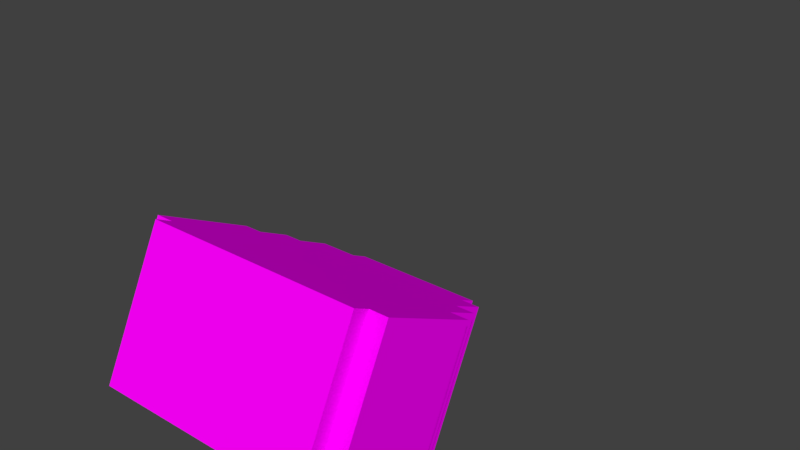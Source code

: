 # Source: head_1.blend  (saved by Blender 2.80.75; exported with 4.5.12 LTS)
import bpy
from mathutils import Matrix  # noqa: F401  (used for matrix-valued properties, if any)

bpy.ops.wm.read_factory_settings(use_empty=True)
scene = bpy.context.scene
scene.name = 'Scene'

# ---- collections
col_collection_1 = bpy.data.collections.new('Collection 1'); scene.collection.children.link(col_collection_1)

# ---- images (referenced by path relative to the original .blend; pixels are not part of the script)
import os
ASSET_DIR = os.environ.get("B2B_ASSET_DIR", "")  # directory of the original .blend (textures are referenced by path, not embedded)
HERE = os.path.dirname(os.path.abspath(__file__))  # packed textures are extracted next to this script under _unpacked/

def load_image(name, relpath, width, height, colorspace="sRGB"):
    """Load a texture the original file referenced (path relative to the .blend, or extracted next to this script)."""
    p = next((c for c in (os.path.join(HERE, relpath), os.path.join(ASSET_DIR, relpath)) if relpath and os.path.exists(c)), "")
    if p:
        img = bpy.data.images.load(p, check_existing=True)
        img.name = name
    else:  # same state as the original file: an image datablock whose file is absent (Cycles renders it pink)
        img = bpy.data.images.new(name, width, height)
        img.source = "FILE"
        img.filepath = "//" + (relpath or name)
    img.colorspace_settings.name = colorspace
    return img
img_untitled = load_image('Untitled', 'avatar_head_1.png', 1024, 1024, 'sRGB')

# ---- materials (node trees are filled in below, after node groups)
mat_base_mat = bpy.data.materials.new('base_mat')
mat_base_mat.alpha_threshold = 0.0
mat_base_mat.diffuse_color = (1.0, 1.0, 1.0, 1.0)
mat_base_mat.roughness = 0.5
mat_base_mat.specular_intensity = 0.0

# ---- material node trees
mat_base_mat.use_nodes = True; mat_base_mat.node_tree.nodes.clear()
_N = mat_base_mat.node_tree.nodes; _L = mat_base_mat.node_tree.links
n0 = _N.new('ShaderNodeOutputMaterial'); n0.name = 'Material Output'; n0.location = (300, 300)
n1 = _N.new('ShaderNodeBsdfPrincipled'); n1.name = 'Principled BSDF'; n1.location = (10, 300)
n1.width = 150
n1.subsurface_method = 'BURLEY'
n1.inputs[2].default_value = 0.0
n1.inputs[3].default_value = 1.45
n1.inputs[9].default_value = (1.0, 1.0, 1.0)
n1.inputs[13].default_value = 0.0
n1.inputs[27].default_value = (0.0, 0.0, 0.0, 1.0)
n1.inputs[28].default_value = 1.0
n2 = _N.new('ShaderNodeTexImage'); n2.name = 'Image Texture'; n2.location = (-180, 300)
n2.width = 140
n2.image = img_untitled
_L.new(n1.outputs[0], n0.inputs[0])
_L.new(n2.outputs[0], n1.inputs[0])
n0.is_active_output = True

# ---- world
world_world = bpy.data.worlds.new('World'); scene.world = world_world
world_world.color = (0.05088, 0.05088, 0.05088)
world_world.use_sun_shadow = False
world_world.sun_shadow_jitter_overblur = 0.0
world_world.cycles.sampling_method = 'MANUAL'

# ---- meshes
me_plane = bpy.data.meshes.new('Plane')
me_plane.from_pydata([(-0.6, -1.0, 0.0), (0.6, -1.0, 0.0), (-0.6, 1.0, 0.0), (0.6, 1.0, 0.0), (0.6, -1.0, 0.1), (0.6, 1.0, 0.1), (0.7, -1.0, 0.1), (0.7, 1.0, 0.1), (0.7, -1.0, 0.7), (0.7, 1.0, 0.7), (0.6, -1.0, 0.7), (0.6, 1.0, 0.7), (0.6, -1.0, 0.9), (0.6, 1.0, 0.9), (0.5, -1.0, 0.9), (0.5, 1.0, 0.9), (0.5, -1.0, 1.1), (0.5, 1.0, 1.1), (0.4, -1.0, 1.1), (0.4, 1.0, 1.1), (0.4, -1.0, 1.2), (0.4, 1.0, 1.2), (-0.3, -1.0, 1.2), (-0.3, 1.0, 1.2), (-0.3, -1.0, 1.1), (-0.3, 1.0, 1.1), (-0.5, -1.0, 1.1), (-0.5, 1.0, 1.1), (-0.5, -1.0, 0.9), (-0.5, 1.0, 0.9), (-0.6, -1.0, 0.9), (-0.6, 1.0, 0.9), (-0.6, -1.0, 0.7), (-0.6, 1.0, 0.7), (-0.7, -1.0, 0.7), (-0.7, 1.0, 0.7), (-0.7, -1.0, 0.1), (-0.7, 1.0, 0.1), (-0.6, -1.0, 0.1), (-0.6, 1.0, 0.1)], [], [(0, 2, 3, 1), (3, 5, 4, 1), (5, 7, 6, 4), (7, 9, 8, 6), (9, 11, 10, 8), (11, 13, 12, 10), (13, 15, 14, 12), (15, 17, 16, 14), (17, 19, 18, 16), (19, 21, 20, 18), (21, 23, 22, 20), (23, 25, 24, 22), (25, 27, 26, 24), (27, 29, 28, 26), (29, 31, 30, 28), (31, 33, 32, 30), (33, 35, 34, 32), (35, 37, 36, 34), (37, 39, 38, 36), (2, 0, 38, 39), (18, 20, 22, 24), (14, 16, 26, 28), (10, 12, 30, 32), (6, 8, 34, 36), (0, 1, 4, 38), (21, 19, 25, 23), (17, 15, 29, 27), (13, 11, 33, 31), (9, 7, 37, 35), (2, 39, 5, 3)])
_uv = me_plane.uv_layers.new(name='UVMap')
_uv.uv.foreach_set('vector', [0.0, 8.941e-08, 1.49e-07, 0.5, 0.3, 0.5, 0.3, 0.0, 1.0, 0.0, 0.975, 0.0, 0.975, 0.5, 1.0, 0.5, 0.5, 1.0, 0.525, 1.0, 0.525, 0.5, 0.5, 0.5, 0.625, 0.0, 0.475, 7.451e-08, 0.475, 0.5, 0.625, 0.5, 0.5, 0.5, 0.475, 0.5, 0.475, 1.0, 0.5, 1.0, 0.875, 0.0, 0.825, 1.49e-08, 0.825, 0.5, 0.875, 0.5, 0.6, 0.5, 0.575, 0.5, 0.575, 1.0, 0.6, 1.0, 0.825, 0.0, 0.775, 1.49e-08, 0.775, 0.5, 0.825, 0.5, 0.675, 0.5, 0.65, 0.5, 0.65, 1.0, 0.675, 1.0, 0.65, 0.5, 0.625, 0.5, 0.625, 1.0, 0.65, 1.0, 0.475, 0.0, 0.3, 4.47e-08, 0.3, 0.5, 0.475, 0.5, 0.75, 0.5, 0.725, 0.5, 0.725, 1.0, 0.75, 1.0, 0.925, 0.0, 0.875, 0.0, 0.875, 0.5, 0.925, 0.5, 0.925, 0.5, 0.975, 0.5, 0.975, 0.0, 0.925, 2.98e-08, 0.625, 0.5, 0.6, 0.5, 0.6, 1.0, 0.625, 1.0, 0.375, 1.0, 0.425, 1.0, 0.425, 0.5, 0.375, 0.5, 1.0, 0.0, 0.0, 2.98e-08, 5.96e-06, 1.0, 1.0, 1.0, 0.625, 0.5, 0.775, 0.5, 0.775, 0.0, 0.625, 0.0, 0.525, 1.0, 0.55, 1.0, 0.55, 0.5, 0.525, 0.5, 0.775, 1.0, 0.775, 0.5, 0.75, 0.5, 0.75, 1.0, 0.875, 0.85, 0.9, 0.85, 0.9, 0.675, 0.875, 0.675, 0.825, 0.5, 0.775, 0.5, 0.775, 0.75, 0.825, 0.75, 0.175, 0.826, 0.225, 0.826, 0.225, 0.526, 0.175, 0.526, 0.025, 0.85, 0.175, 0.85, 0.175, 0.5, 0.025, 0.5, -1.332e-06, 0.526, 1.566e-06, 0.826, 0.025, 0.826, 0.025, 0.526, 0.9, 0.5, 0.875, 0.5, 0.875, 0.675, 0.9, 0.675, 0.725, 0.5, 0.675, 0.5, 0.675, 0.75, 0.725, 0.75, 0.475, 0.5, 0.425, 0.5, 0.425, 0.8, 0.475, 0.8, 0.225, 1.0, 0.375, 1.0, 0.375, 0.65, 0.225, 0.65, 0.825, 0.8, 0.85, 0.8, 0.85, 0.5, 0.825, 0.5])
me_plane.materials.append(mat_base_mat)
me_plane.use_remesh_preserve_volume = False
me_plane.use_remesh_preserve_attributes = False
me_plane.use_mirror_vertex_groups = False
me_plane.update()
arm_armature = bpy.data.armatures.new('Armature')  # bones are not reproduced

# ---- objects
ob_armature = bpy.data.objects.new('Armature', arm_armature)
ob_head = bpy.data.objects.new('head', me_plane)

# ---- transforms, parenting, visibility, modifiers, constraints
ob_armature.location = (0.004447, 0.02839, 0.08707)
ob_armature.rotation_euler = (-0.3978, -0.0, 0.0)
ob_armature.scale = (0.06108, 0.06108, 0.06108)
ob_armature.show_in_front = True
ob_armature.lineart.crease_threshold = 0.0
ob_head.parent = ob_armature
ob_head.matrix_parent_inverse = Matrix(((16.37, 1.49e-08, 5.96e-08, -0.07281), (0.0, 6.343, 15.09, -2.494), (0.0, -15.09, 6.343, -0.1238), (0.0, 0.0, 0.0, 1.0)))
ob_head.location = (0.002828, 0.0271, 0.08789)
ob_head.rotation_euler = (-0.4652, -0.0, 0.0)
ob_head.scale = (0.05965, 0.02386, 0.05965)
ob_head.lineart.crease_threshold = 0.0

# ---- collection membership
col_collection_1.objects.link(ob_armature)
col_collection_1.objects.link(ob_head)

# ---- scene / render settings (as saved in the file)
scene.frame_start = 1; scene.frame_end = 250; scene.frame_set(0)
scene.render.engine = 'CYCLES'
scene.render.resolution_percentage = 50
scene.render.dither_intensity = 0.0
scene.cycles.use_denoising = False
scene.cycles.samples = 128
scene.cycles.sampling_pattern = 'TABULATED_SOBOL'
scene.cycles.use_adaptive_sampling = False
scene.cycles.use_light_tree = False
scene.cycles.blur_glossy = 0.0
scene.cycles.sample_clamp_indirect = 0.0
scene.view_settings.view_transform = 'Standard'
bpy.context.view_layer.update()

# ---- added for rendering (the .blend has no active camera and no usable light): camera, sun
cam_auto = bpy.data.cameras.new('AutoCamera')
cam_auto.lens = 50.0
cam_auto.sensor_width = 36.0
cam_auto.clip_end = 1000.0
ob_auto_camera = bpy.data.objects.new('AutoCamera', cam_auto)
scene.collection.objects.link(ob_auto_camera)
ob_auto_camera.location = (0.187873, -0.178894, 0.267908)
ob_auto_camera.rotation_euler = (1.09748, -7.21219e-08, 0.694738)
scene.camera = ob_auto_camera
light_auto_sun = bpy.data.lights.new('AutoSun', 'SUN')
light_auto_sun.energy = 3.0
light_auto_sun.angle = 0.0523599
ob_auto_sun = bpy.data.objects.new('AutoSun', light_auto_sun)
scene.collection.objects.link(ob_auto_sun)
ob_auto_sun.rotation_euler = (0.872665, 0.174533, 0.523599)
bpy.context.view_layer.update()
